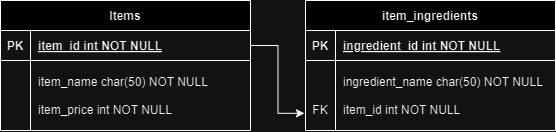

The diagram above was exported from draw.io. Its source (the exported page's mxGraphModel, read from the mxfile embedded in the PNG):
<mxGraphModel dx="823" dy="543" grid="1" gridSize="10" guides="1" tooltips="1" connect="1" arrows="1" fold="1" page="1" pageScale="1" pageWidth="850" pageHeight="1100" math="0" shadow="0" extFonts="Permanent Marker^https://fonts.googleapis.com/css?family=Permanent+Marker">
  <root>
    <mxCell id="0" />
    <mxCell id="1" parent="0" />
    <mxCell id="C-vyLk0tnHw3VtMMgP7b-23" value="Items" style="shape=table;startSize=30;container=1;collapsible=1;childLayout=tableLayout;fixedRows=1;rowLines=0;fontStyle=1;align=center;resizeLast=1;" parent="1" vertex="1">
      <mxGeometry x="120" y="120" width="250" height="130" as="geometry" />
    </mxCell>
    <mxCell id="C-vyLk0tnHw3VtMMgP7b-24" value="" style="shape=partialRectangle;collapsible=0;dropTarget=0;pointerEvents=0;fillColor=none;points=[[0,0.5],[1,0.5]];portConstraint=eastwest;top=0;left=0;right=0;bottom=1;" parent="C-vyLk0tnHw3VtMMgP7b-23" vertex="1">
      <mxGeometry y="30" width="250" height="30" as="geometry" />
    </mxCell>
    <mxCell id="C-vyLk0tnHw3VtMMgP7b-25" value="PK" style="shape=partialRectangle;overflow=hidden;connectable=0;fillColor=none;top=0;left=0;bottom=0;right=0;fontStyle=1;" parent="C-vyLk0tnHw3VtMMgP7b-24" vertex="1">
      <mxGeometry width="30" height="30" as="geometry">
        <mxRectangle width="30" height="30" as="alternateBounds" />
      </mxGeometry>
    </mxCell>
    <mxCell id="C-vyLk0tnHw3VtMMgP7b-26" value="item_id int NOT NULL " style="shape=partialRectangle;overflow=hidden;connectable=0;fillColor=none;top=0;left=0;bottom=0;right=0;align=left;spacingLeft=6;fontStyle=5;" parent="C-vyLk0tnHw3VtMMgP7b-24" vertex="1">
      <mxGeometry x="30" width="220" height="30" as="geometry">
        <mxRectangle width="220" height="30" as="alternateBounds" />
      </mxGeometry>
    </mxCell>
    <mxCell id="C-vyLk0tnHw3VtMMgP7b-27" value="" style="shape=partialRectangle;collapsible=0;dropTarget=0;pointerEvents=0;fillColor=none;points=[[0,0.5],[1,0.5]];portConstraint=eastwest;top=0;left=0;right=0;bottom=0;" parent="C-vyLk0tnHw3VtMMgP7b-23" vertex="1">
      <mxGeometry y="60" width="250" height="70" as="geometry" />
    </mxCell>
    <mxCell id="C-vyLk0tnHw3VtMMgP7b-28" value="" style="shape=partialRectangle;overflow=hidden;connectable=0;fillColor=none;top=0;left=0;bottom=0;right=0;" parent="C-vyLk0tnHw3VtMMgP7b-27" vertex="1">
      <mxGeometry width="30" height="70" as="geometry">
        <mxRectangle width="30" height="70" as="alternateBounds" />
      </mxGeometry>
    </mxCell>
    <mxCell id="C-vyLk0tnHw3VtMMgP7b-29" value="item_name char(50) NOT NULL&#10;&#10;item_price int NOT NULL" style="shape=partialRectangle;overflow=hidden;connectable=0;fillColor=none;top=0;left=0;bottom=0;right=0;align=left;spacingLeft=6;" parent="C-vyLk0tnHw3VtMMgP7b-27" vertex="1">
      <mxGeometry x="30" width="220" height="70" as="geometry">
        <mxRectangle width="220" height="70" as="alternateBounds" />
      </mxGeometry>
    </mxCell>
    <mxCell id="vt6EKhT_r2vUTO7FDddP-1" value="item_ingredients" style="shape=table;startSize=30;container=1;collapsible=1;childLayout=tableLayout;fixedRows=1;rowLines=0;fontStyle=1;align=center;resizeLast=1;" vertex="1" parent="1">
      <mxGeometry x="425" y="120" width="250" height="130" as="geometry" />
    </mxCell>
    <mxCell id="vt6EKhT_r2vUTO7FDddP-2" value="" style="shape=partialRectangle;collapsible=0;dropTarget=0;pointerEvents=0;fillColor=none;points=[[0,0.5],[1,0.5]];portConstraint=eastwest;top=0;left=0;right=0;bottom=1;" vertex="1" parent="vt6EKhT_r2vUTO7FDddP-1">
      <mxGeometry y="30" width="250" height="30" as="geometry" />
    </mxCell>
    <mxCell id="vt6EKhT_r2vUTO7FDddP-3" value="PK" style="shape=partialRectangle;overflow=hidden;connectable=0;fillColor=none;top=0;left=0;bottom=0;right=0;fontStyle=1;" vertex="1" parent="vt6EKhT_r2vUTO7FDddP-2">
      <mxGeometry width="30" height="30" as="geometry">
        <mxRectangle width="30" height="30" as="alternateBounds" />
      </mxGeometry>
    </mxCell>
    <mxCell id="vt6EKhT_r2vUTO7FDddP-4" value="ingredient_id int NOT NULL " style="shape=partialRectangle;overflow=hidden;connectable=0;fillColor=none;top=0;left=0;bottom=0;right=0;align=left;spacingLeft=6;fontStyle=5;" vertex="1" parent="vt6EKhT_r2vUTO7FDddP-2">
      <mxGeometry x="30" width="220" height="30" as="geometry">
        <mxRectangle width="220" height="30" as="alternateBounds" />
      </mxGeometry>
    </mxCell>
    <mxCell id="vt6EKhT_r2vUTO7FDddP-5" value="" style="shape=partialRectangle;collapsible=0;dropTarget=0;pointerEvents=0;fillColor=none;points=[[0,0.5],[1,0.5]];portConstraint=eastwest;top=0;left=0;right=0;bottom=0;" vertex="1" parent="vt6EKhT_r2vUTO7FDddP-1">
      <mxGeometry y="60" width="250" height="70" as="geometry" />
    </mxCell>
    <mxCell id="vt6EKhT_r2vUTO7FDddP-6" value="&#10;&#10;FK" style="shape=partialRectangle;overflow=hidden;connectable=0;fillColor=none;top=0;left=0;bottom=0;right=0;" vertex="1" parent="vt6EKhT_r2vUTO7FDddP-5">
      <mxGeometry width="30" height="70" as="geometry">
        <mxRectangle width="30" height="70" as="alternateBounds" />
      </mxGeometry>
    </mxCell>
    <mxCell id="vt6EKhT_r2vUTO7FDddP-7" value="ingredient_name char(50) NOT NULL&#10;&#10;item_id int NOT NULL" style="shape=partialRectangle;overflow=hidden;connectable=0;fillColor=none;top=0;left=0;bottom=0;right=0;align=left;spacingLeft=6;" vertex="1" parent="vt6EKhT_r2vUTO7FDddP-5">
      <mxGeometry x="30" width="220" height="70" as="geometry">
        <mxRectangle width="220" height="70" as="alternateBounds" />
      </mxGeometry>
    </mxCell>
    <mxCell id="vt6EKhT_r2vUTO7FDddP-8" style="edgeStyle=orthogonalEdgeStyle;rounded=0;orthogonalLoop=1;jettySize=auto;html=1;entryX=-0.004;entryY=0.755;entryDx=0;entryDy=0;entryPerimeter=0;" edge="1" parent="1" source="C-vyLk0tnHw3VtMMgP7b-24" target="vt6EKhT_r2vUTO7FDddP-5">
      <mxGeometry relative="1" as="geometry" />
    </mxCell>
  </root>
</mxGraphModel>